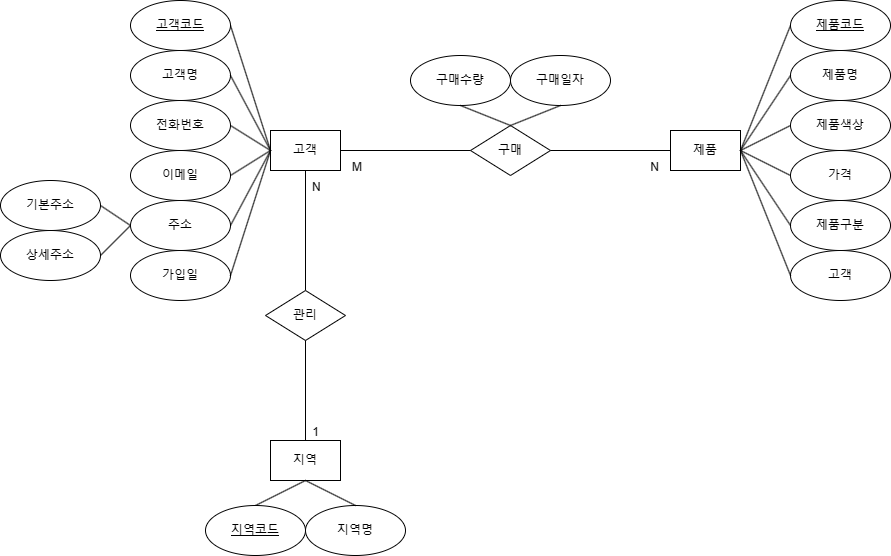

The diagram above was exported from draw.io. Its source (the exported page's mxGraphModel, read from the mxfile embedded in the PNG):
<mxGraphModel dx="1666" dy="793" grid="1" gridSize="10" guides="1" tooltips="1" connect="1" arrows="1" fold="1" page="1" pageScale="1" pageWidth="827" pageHeight="1169" math="0" shadow="0">
  <root>
    <mxCell id="0" />
    <mxCell id="1" parent="0" />
    <mxCell id="1nU7kdwLqWXRDg3xbZw1-1" value="고객" style="rounded=0;whiteSpace=wrap;html=1;" vertex="1" parent="1">
      <mxGeometry x="320" y="440" width="70" height="40" as="geometry" />
    </mxCell>
    <mxCell id="1nU7kdwLqWXRDg3xbZw1-4" value="제품" style="rounded=0;whiteSpace=wrap;html=1;" vertex="1" parent="1">
      <mxGeometry x="720" y="440" width="70" height="40" as="geometry" />
    </mxCell>
    <mxCell id="1nU7kdwLqWXRDg3xbZw1-5" value="지역" style="rounded=0;whiteSpace=wrap;html=1;" vertex="1" parent="1">
      <mxGeometry x="320" y="750" width="70" height="40" as="geometry" />
    </mxCell>
    <mxCell id="1nU7kdwLqWXRDg3xbZw1-6" value="지역명" style="ellipse;whiteSpace=wrap;html=1;" vertex="1" parent="1">
      <mxGeometry x="355" y="815" width="100" height="50" as="geometry" />
    </mxCell>
    <mxCell id="1nU7kdwLqWXRDg3xbZw1-9" value="고객명" style="ellipse;whiteSpace=wrap;html=1;" vertex="1" parent="1">
      <mxGeometry x="180" y="360" width="100" height="50" as="geometry" />
    </mxCell>
    <mxCell id="1nU7kdwLqWXRDg3xbZw1-10" value="전화번호" style="ellipse;whiteSpace=wrap;html=1;" vertex="1" parent="1">
      <mxGeometry x="180" y="410" width="100" height="50" as="geometry" />
    </mxCell>
    <mxCell id="1nU7kdwLqWXRDg3xbZw1-11" value="이메일" style="ellipse;whiteSpace=wrap;html=1;" vertex="1" parent="1">
      <mxGeometry x="180" y="460" width="100" height="50" as="geometry" />
    </mxCell>
    <mxCell id="1nU7kdwLqWXRDg3xbZw1-13" value="기본주소" style="ellipse;whiteSpace=wrap;html=1;" vertex="1" parent="1">
      <mxGeometry x="50" y="490" width="100" height="50" as="geometry" />
    </mxCell>
    <mxCell id="1nU7kdwLqWXRDg3xbZw1-14" value="가입일" style="ellipse;whiteSpace=wrap;html=1;" vertex="1" parent="1">
      <mxGeometry x="180" y="560" width="100" height="50" as="geometry" />
    </mxCell>
    <mxCell id="1nU7kdwLqWXRDg3xbZw1-15" value="구매수량" style="ellipse;whiteSpace=wrap;html=1;" vertex="1" parent="1">
      <mxGeometry x="460" y="365" width="100" height="50" as="geometry" />
    </mxCell>
    <mxCell id="1nU7kdwLqWXRDg3xbZw1-16" value="구매일자" style="ellipse;whiteSpace=wrap;html=1;" vertex="1" parent="1">
      <mxGeometry x="560" y="365" width="100" height="50" as="geometry" />
    </mxCell>
    <mxCell id="1nU7kdwLqWXRDg3xbZw1-17" value="제품색상" style="ellipse;whiteSpace=wrap;html=1;" vertex="1" parent="1">
      <mxGeometry x="840" y="410" width="100" height="50" as="geometry" />
    </mxCell>
    <mxCell id="1nU7kdwLqWXRDg3xbZw1-18" value="가격" style="ellipse;whiteSpace=wrap;html=1;" vertex="1" parent="1">
      <mxGeometry x="840" y="460" width="100" height="50" as="geometry" />
    </mxCell>
    <mxCell id="1nU7kdwLqWXRDg3xbZw1-19" value="구매" style="rhombus;whiteSpace=wrap;html=1;" vertex="1" parent="1">
      <mxGeometry x="520" y="435" width="80" height="50" as="geometry" />
    </mxCell>
    <mxCell id="1nU7kdwLqWXRDg3xbZw1-21" value="제품명" style="ellipse;whiteSpace=wrap;html=1;" vertex="1" parent="1">
      <mxGeometry x="840" y="360" width="100" height="50" as="geometry" />
    </mxCell>
    <mxCell id="1nU7kdwLqWXRDg3xbZw1-24" value="" style="endArrow=none;html=1;rounded=0;exitX=1;exitY=0.5;exitDx=0;exitDy=0;entryX=0;entryY=0.5;entryDx=0;entryDy=0;" edge="1" parent="1" source="1nU7kdwLqWXRDg3xbZw1-58" target="1nU7kdwLqWXRDg3xbZw1-1">
      <mxGeometry relative="1" as="geometry">
        <mxPoint x="310" y="370" as="sourcePoint" />
        <mxPoint x="470" y="370" as="targetPoint" />
      </mxGeometry>
    </mxCell>
    <mxCell id="1nU7kdwLqWXRDg3xbZw1-25" value="" style="endArrow=none;html=1;rounded=0;exitX=1;exitY=0.5;exitDx=0;exitDy=0;entryX=0;entryY=0.5;entryDx=0;entryDy=0;" edge="1" parent="1" source="1nU7kdwLqWXRDg3xbZw1-9" target="1nU7kdwLqWXRDg3xbZw1-1">
      <mxGeometry relative="1" as="geometry">
        <mxPoint x="300" y="435" as="sourcePoint" />
        <mxPoint x="385" y="565" as="targetPoint" />
      </mxGeometry>
    </mxCell>
    <mxCell id="1nU7kdwLqWXRDg3xbZw1-26" value="" style="endArrow=none;html=1;rounded=0;exitX=1;exitY=0.5;exitDx=0;exitDy=0;entryX=0;entryY=0.5;entryDx=0;entryDy=0;" edge="1" parent="1" source="1nU7kdwLqWXRDg3xbZw1-10" target="1nU7kdwLqWXRDg3xbZw1-1">
      <mxGeometry relative="1" as="geometry">
        <mxPoint x="300" y="545" as="sourcePoint" />
        <mxPoint x="385" y="675" as="targetPoint" />
      </mxGeometry>
    </mxCell>
    <mxCell id="1nU7kdwLqWXRDg3xbZw1-27" value="" style="endArrow=none;html=1;rounded=0;exitX=1;exitY=0.5;exitDx=0;exitDy=0;entryX=0;entryY=0.5;entryDx=0;entryDy=0;" edge="1" parent="1" source="1nU7kdwLqWXRDg3xbZw1-14" target="1nU7kdwLqWXRDg3xbZw1-1">
      <mxGeometry relative="1" as="geometry">
        <mxPoint x="200" y="670" as="sourcePoint" />
        <mxPoint x="285" y="800" as="targetPoint" />
      </mxGeometry>
    </mxCell>
    <mxCell id="1nU7kdwLqWXRDg3xbZw1-28" value="" style="endArrow=none;html=1;rounded=0;exitX=1;exitY=0.5;exitDx=0;exitDy=0;entryX=0;entryY=0.5;entryDx=0;entryDy=0;" edge="1" parent="1" source="1nU7kdwLqWXRDg3xbZw1-11" target="1nU7kdwLqWXRDg3xbZw1-1">
      <mxGeometry relative="1" as="geometry">
        <mxPoint x="310" y="585" as="sourcePoint" />
        <mxPoint x="395" y="715" as="targetPoint" />
      </mxGeometry>
    </mxCell>
    <mxCell id="1nU7kdwLqWXRDg3xbZw1-29" value="" style="endArrow=none;html=1;rounded=0;exitX=1;exitY=0.5;exitDx=0;exitDy=0;entryX=0;entryY=0.5;entryDx=0;entryDy=0;" edge="1" parent="1" source="1nU7kdwLqWXRDg3xbZw1-64" target="1nU7kdwLqWXRDg3xbZw1-1">
      <mxGeometry relative="1" as="geometry">
        <mxPoint x="280" y="555" as="sourcePoint" />
        <mxPoint x="370" y="780" as="targetPoint" />
      </mxGeometry>
    </mxCell>
    <mxCell id="1nU7kdwLqWXRDg3xbZw1-31" value="" style="endArrow=none;html=1;rounded=0;exitX=0.5;exitY=1;exitDx=0;exitDy=0;entryX=0.5;entryY=0;entryDx=0;entryDy=0;" edge="1" parent="1" source="1nU7kdwLqWXRDg3xbZw1-5" target="1nU7kdwLqWXRDg3xbZw1-60">
      <mxGeometry relative="1" as="geometry">
        <mxPoint x="325" y="810" as="sourcePoint" />
        <mxPoint x="305" y="815" as="targetPoint" />
      </mxGeometry>
    </mxCell>
    <mxCell id="1nU7kdwLqWXRDg3xbZw1-32" value="" style="endArrow=none;html=1;rounded=0;exitX=1;exitY=0.5;exitDx=0;exitDy=0;entryX=0;entryY=0.5;entryDx=0;entryDy=0;" edge="1" parent="1" source="1nU7kdwLqWXRDg3xbZw1-42" target="1nU7kdwLqWXRDg3xbZw1-64">
      <mxGeometry relative="1" as="geometry">
        <mxPoint x="280" y="650" as="sourcePoint" />
        <mxPoint x="180" y="535" as="targetPoint" />
      </mxGeometry>
    </mxCell>
    <mxCell id="1nU7kdwLqWXRDg3xbZw1-33" value="" style="endArrow=none;html=1;rounded=0;exitX=0.5;exitY=1;exitDx=0;exitDy=0;entryX=0.5;entryY=0;entryDx=0;entryDy=0;" edge="1" parent="1" source="1nU7kdwLqWXRDg3xbZw1-5" target="1nU7kdwLqWXRDg3xbZw1-6">
      <mxGeometry relative="1" as="geometry">
        <mxPoint x="325" y="810" as="sourcePoint" />
        <mxPoint x="335" y="1030" as="targetPoint" />
      </mxGeometry>
    </mxCell>
    <mxCell id="1nU7kdwLqWXRDg3xbZw1-34" value="" style="endArrow=none;html=1;rounded=0;exitX=1;exitY=0.5;exitDx=0;exitDy=0;entryX=0;entryY=0.5;entryDx=0;entryDy=0;" edge="1" parent="1" source="1nU7kdwLqWXRDg3xbZw1-4" target="1nU7kdwLqWXRDg3xbZw1-61">
      <mxGeometry relative="1" as="geometry">
        <mxPoint x="620" y="695" as="sourcePoint" />
        <mxPoint x="840" y="385" as="targetPoint" />
      </mxGeometry>
    </mxCell>
    <mxCell id="1nU7kdwLqWXRDg3xbZw1-35" value="" style="endArrow=none;html=1;rounded=0;exitX=0;exitY=0.5;exitDx=0;exitDy=0;entryX=1;entryY=0.5;entryDx=0;entryDy=0;" edge="1" parent="1" source="1nU7kdwLqWXRDg3xbZw1-18" target="1nU7kdwLqWXRDg3xbZw1-4">
      <mxGeometry relative="1" as="geometry">
        <mxPoint x="665" y="695" as="sourcePoint" />
        <mxPoint x="750" y="825" as="targetPoint" />
      </mxGeometry>
    </mxCell>
    <mxCell id="1nU7kdwLqWXRDg3xbZw1-36" value="" style="endArrow=none;html=1;rounded=0;exitX=1;exitY=0.5;exitDx=0;exitDy=0;entryX=0;entryY=0.5;entryDx=0;entryDy=0;" edge="1" parent="1" source="1nU7kdwLqWXRDg3xbZw1-4" target="1nU7kdwLqWXRDg3xbZw1-17">
      <mxGeometry relative="1" as="geometry">
        <mxPoint x="630" y="705" as="sourcePoint" />
        <mxPoint x="715" y="835" as="targetPoint" />
      </mxGeometry>
    </mxCell>
    <mxCell id="1nU7kdwLqWXRDg3xbZw1-37" value="" style="endArrow=none;html=1;rounded=0;exitX=1;exitY=0.5;exitDx=0;exitDy=0;entryX=0;entryY=0.5;entryDx=0;entryDy=0;" edge="1" parent="1" source="1nU7kdwLqWXRDg3xbZw1-4" target="1nU7kdwLqWXRDg3xbZw1-21">
      <mxGeometry relative="1" as="geometry">
        <mxPoint x="630" y="705" as="sourcePoint" />
        <mxPoint x="715" y="835" as="targetPoint" />
      </mxGeometry>
    </mxCell>
    <mxCell id="1nU7kdwLqWXRDg3xbZw1-38" value="" style="endArrow=none;html=1;rounded=0;exitX=0.5;exitY=1;exitDx=0;exitDy=0;entryX=0.5;entryY=0;entryDx=0;entryDy=0;" edge="1" parent="1" source="1nU7kdwLqWXRDg3xbZw1-16" target="1nU7kdwLqWXRDg3xbZw1-19">
      <mxGeometry relative="1" as="geometry">
        <mxPoint x="380" y="755" as="sourcePoint" />
        <mxPoint x="465" y="885" as="targetPoint" />
      </mxGeometry>
    </mxCell>
    <mxCell id="1nU7kdwLqWXRDg3xbZw1-39" value="" style="endArrow=none;html=1;rounded=0;exitX=0.5;exitY=1;exitDx=0;exitDy=0;entryX=0.5;entryY=0;entryDx=0;entryDy=0;" edge="1" parent="1" source="1nU7kdwLqWXRDg3xbZw1-15" target="1nU7kdwLqWXRDg3xbZw1-19">
      <mxGeometry relative="1" as="geometry">
        <mxPoint x="390" y="765" as="sourcePoint" />
        <mxPoint x="475" y="895" as="targetPoint" />
      </mxGeometry>
    </mxCell>
    <mxCell id="1nU7kdwLqWXRDg3xbZw1-42" value="상세주소" style="ellipse;whiteSpace=wrap;html=1;" vertex="1" parent="1">
      <mxGeometry x="50" y="540" width="100" height="50" as="geometry" />
    </mxCell>
    <mxCell id="1nU7kdwLqWXRDg3xbZw1-43" value="" style="endArrow=none;html=1;rounded=0;exitX=1;exitY=0.5;exitDx=0;exitDy=0;entryX=0;entryY=0.5;entryDx=0;entryDy=0;" edge="1" parent="1" source="1nU7kdwLqWXRDg3xbZw1-13" target="1nU7kdwLqWXRDg3xbZw1-64">
      <mxGeometry relative="1" as="geometry">
        <mxPoint x="290" y="660" as="sourcePoint" />
        <mxPoint x="180" y="535" as="targetPoint" />
      </mxGeometry>
    </mxCell>
    <mxCell id="1nU7kdwLqWXRDg3xbZw1-51" value="" style="endArrow=none;html=1;rounded=0;entryX=0.5;entryY=0;entryDx=0;entryDy=0;exitX=0.5;exitY=1;exitDx=0;exitDy=0;" edge="1" parent="1" source="1nU7kdwLqWXRDg3xbZw1-1" target="1nU7kdwLqWXRDg3xbZw1-73">
      <mxGeometry relative="1" as="geometry">
        <mxPoint x="355" y="530" as="sourcePoint" />
        <mxPoint x="480" y="470" as="targetPoint" />
      </mxGeometry>
    </mxCell>
    <mxCell id="1nU7kdwLqWXRDg3xbZw1-52" value="N" style="resizable=0;html=1;whiteSpace=wrap;align=left;verticalAlign=bottom;" connectable="0" vertex="1" parent="1nU7kdwLqWXRDg3xbZw1-51">
      <mxGeometry x="-1" relative="1" as="geometry">
        <mxPoint x="5" y="25" as="offset" />
      </mxGeometry>
    </mxCell>
    <mxCell id="1nU7kdwLqWXRDg3xbZw1-58" value="고객코드" style="ellipse;whiteSpace=wrap;html=1;align=center;fontStyle=4;" vertex="1" parent="1">
      <mxGeometry x="180" y="310" width="100" height="50" as="geometry" />
    </mxCell>
    <mxCell id="1nU7kdwLqWXRDg3xbZw1-60" value="지역코드" style="ellipse;whiteSpace=wrap;html=1;align=center;fontStyle=4;" vertex="1" parent="1">
      <mxGeometry x="255" y="815" width="100" height="50" as="geometry" />
    </mxCell>
    <mxCell id="1nU7kdwLqWXRDg3xbZw1-61" value="제품코드" style="ellipse;whiteSpace=wrap;html=1;align=center;fontStyle=4;" vertex="1" parent="1">
      <mxGeometry x="840" y="310" width="100" height="50" as="geometry" />
    </mxCell>
    <mxCell id="1nU7kdwLqWXRDg3xbZw1-64" value="주소" style="ellipse;whiteSpace=wrap;html=1;" vertex="1" parent="1">
      <mxGeometry x="180" y="510" width="100" height="50" as="geometry" />
    </mxCell>
    <mxCell id="1nU7kdwLqWXRDg3xbZw1-65" value="" style="endArrow=none;html=1;rounded=0;entryX=1;entryY=0.5;entryDx=0;entryDy=0;exitX=0;exitY=0.5;exitDx=0;exitDy=0;" edge="1" parent="1" source="1nU7kdwLqWXRDg3xbZw1-19" target="1nU7kdwLqWXRDg3xbZw1-1">
      <mxGeometry relative="1" as="geometry">
        <mxPoint x="334" y="350" as="sourcePoint" />
        <mxPoint x="494" y="350" as="targetPoint" />
      </mxGeometry>
    </mxCell>
    <mxCell id="1nU7kdwLqWXRDg3xbZw1-66" value="M" style="resizable=0;html=1;whiteSpace=wrap;align=left;verticalAlign=bottom;" connectable="0" vertex="1" parent="1nU7kdwLqWXRDg3xbZw1-65">
      <mxGeometry x="-1" relative="1" as="geometry">
        <mxPoint x="-120" y="25" as="offset" />
      </mxGeometry>
    </mxCell>
    <mxCell id="1nU7kdwLqWXRDg3xbZw1-68" value="" style="endArrow=none;html=1;rounded=0;entryX=1;entryY=0.5;entryDx=0;entryDy=0;exitX=0;exitY=0.5;exitDx=0;exitDy=0;" edge="1" parent="1" source="1nU7kdwLqWXRDg3xbZw1-4" target="1nU7kdwLqWXRDg3xbZw1-19">
      <mxGeometry relative="1" as="geometry">
        <mxPoint x="370" y="420" as="sourcePoint" />
        <mxPoint x="530" y="420" as="targetPoint" />
      </mxGeometry>
    </mxCell>
    <mxCell id="1nU7kdwLqWXRDg3xbZw1-70" value="N" style="resizable=0;html=1;whiteSpace=wrap;align=right;verticalAlign=bottom;" connectable="0" vertex="1" parent="1nU7kdwLqWXRDg3xbZw1-68">
      <mxGeometry x="1" relative="1" as="geometry">
        <mxPoint x="110" y="25" as="offset" />
      </mxGeometry>
    </mxCell>
    <mxCell id="1nU7kdwLqWXRDg3xbZw1-73" value="관리" style="rhombus;whiteSpace=wrap;html=1;" vertex="1" parent="1">
      <mxGeometry x="315" y="600" width="80" height="50" as="geometry" />
    </mxCell>
    <mxCell id="1nU7kdwLqWXRDg3xbZw1-74" value="" style="endArrow=none;html=1;rounded=0;entryX=0.5;entryY=0;entryDx=0;entryDy=0;exitX=0.5;exitY=1;exitDx=0;exitDy=0;" edge="1" parent="1" source="1nU7kdwLqWXRDg3xbZw1-73" target="1nU7kdwLqWXRDg3xbZw1-5">
      <mxGeometry relative="1" as="geometry">
        <mxPoint x="360" y="490" as="sourcePoint" />
        <mxPoint x="445" y="580" as="targetPoint" />
      </mxGeometry>
    </mxCell>
    <mxCell id="1nU7kdwLqWXRDg3xbZw1-76" value="1" style="resizable=0;html=1;whiteSpace=wrap;align=right;verticalAlign=bottom;" connectable="0" vertex="1" parent="1nU7kdwLqWXRDg3xbZw1-74">
      <mxGeometry x="1" relative="1" as="geometry">
        <mxPoint x="15" as="offset" />
      </mxGeometry>
    </mxCell>
    <mxCell id="1nU7kdwLqWXRDg3xbZw1-77" value="제품구분" style="ellipse;whiteSpace=wrap;html=1;" vertex="1" parent="1">
      <mxGeometry x="840" y="510" width="100" height="50" as="geometry" />
    </mxCell>
    <mxCell id="1nU7kdwLqWXRDg3xbZw1-78" value="고객" style="ellipse;whiteSpace=wrap;html=1;" vertex="1" parent="1">
      <mxGeometry x="840" y="560" width="100" height="50" as="geometry" />
    </mxCell>
    <mxCell id="1nU7kdwLqWXRDg3xbZw1-79" value="" style="endArrow=none;html=1;rounded=0;exitX=1;exitY=0.5;exitDx=0;exitDy=0;entryX=0;entryY=0.5;entryDx=0;entryDy=0;" edge="1" parent="1" source="1nU7kdwLqWXRDg3xbZw1-4" target="1nU7kdwLqWXRDg3xbZw1-77">
      <mxGeometry relative="1" as="geometry">
        <mxPoint x="850" y="545" as="sourcePoint" />
        <mxPoint x="800" y="470" as="targetPoint" />
      </mxGeometry>
    </mxCell>
    <mxCell id="1nU7kdwLqWXRDg3xbZw1-80" value="" style="endArrow=none;html=1;rounded=0;exitX=1;exitY=0.5;exitDx=0;exitDy=0;entryX=0;entryY=0.5;entryDx=0;entryDy=0;" edge="1" parent="1" source="1nU7kdwLqWXRDg3xbZw1-4" target="1nU7kdwLqWXRDg3xbZw1-78">
      <mxGeometry relative="1" as="geometry">
        <mxPoint x="800" y="470" as="sourcePoint" />
        <mxPoint x="850" y="595" as="targetPoint" />
      </mxGeometry>
    </mxCell>
  </root>
</mxGraphModel>